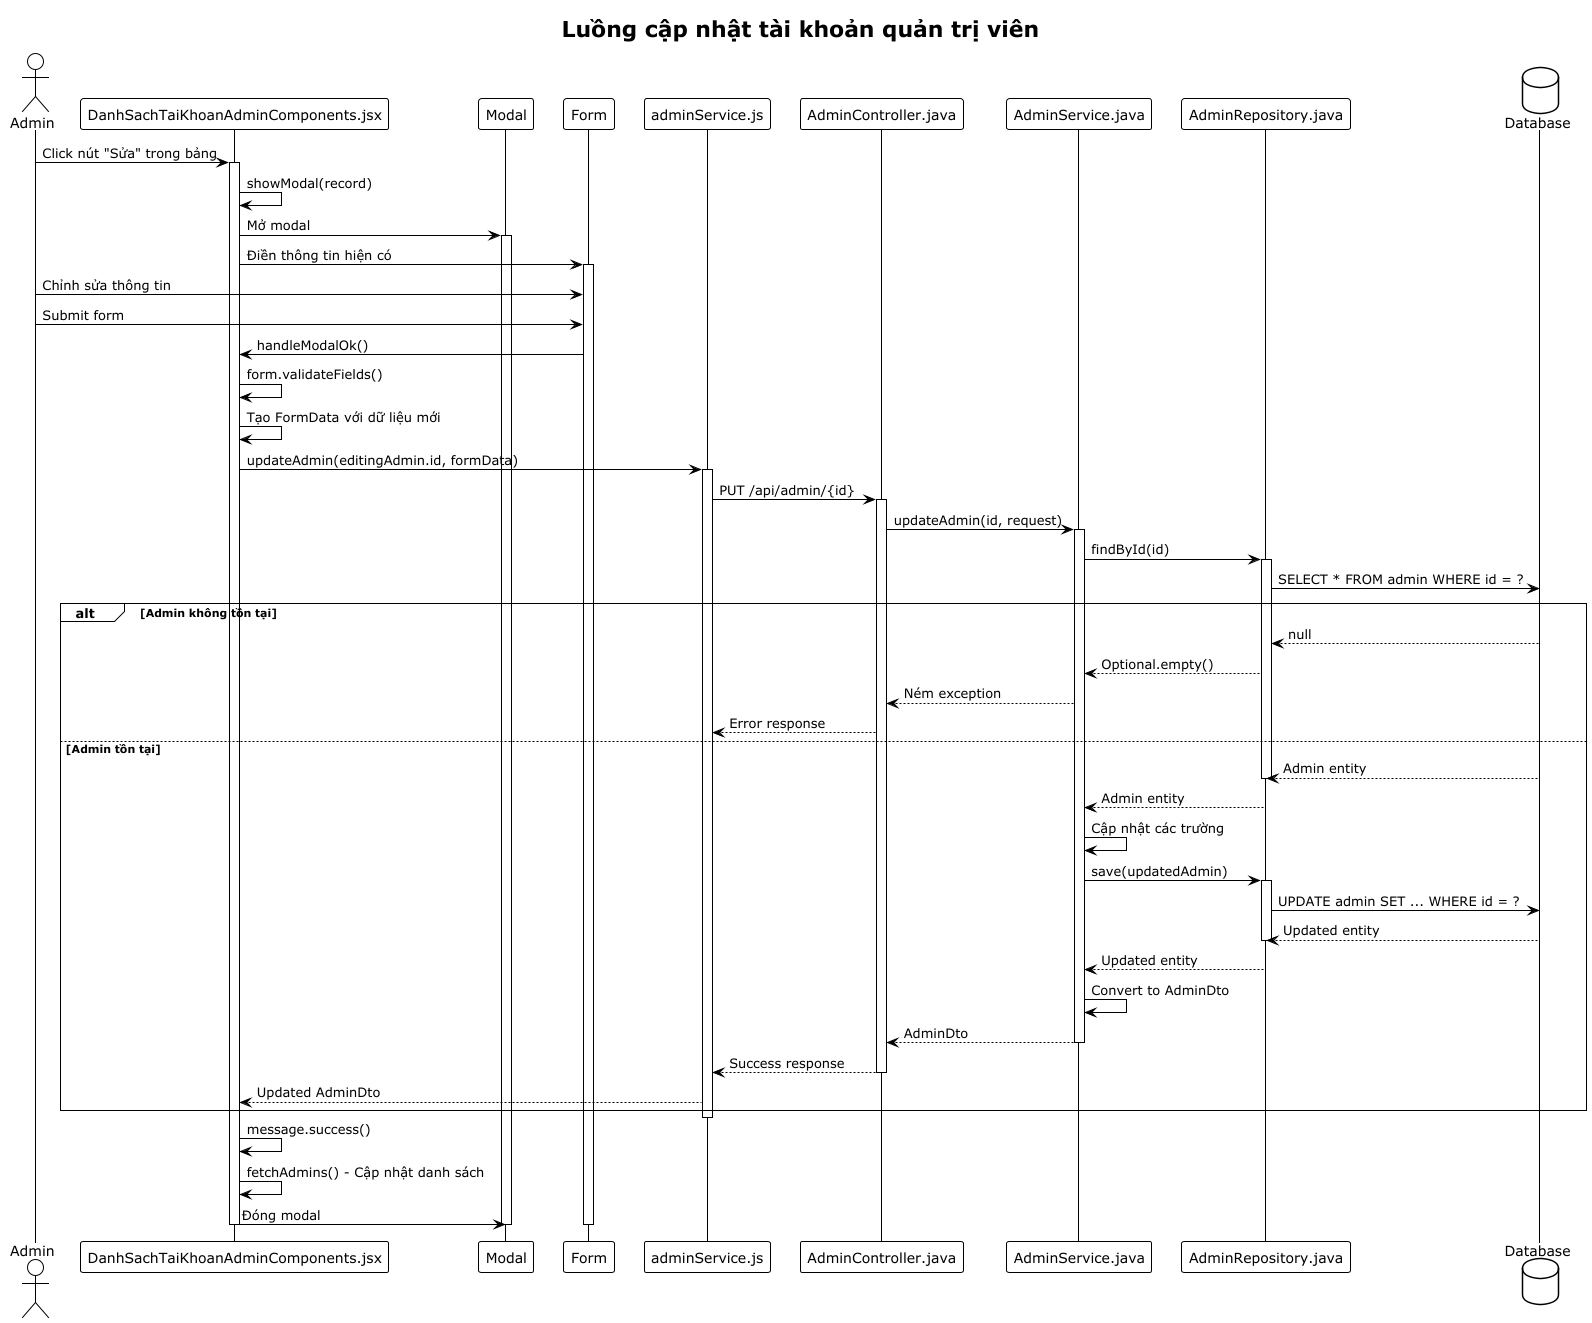

The diagram above was rendered by PlantUML. Its source (embedded in the PNG):
@startuml
!theme plain
title Luồng cập nhật tài khoản quản trị viên

actor Admin as admin
participant "DanhSachTaiKhoanAdminComponents.jsx" as component
participant "Modal" as modal
participant "Form" as form
participant "adminService.js" as service
participant "AdminController.java" as controller
participant "AdminService.java" as adminService
participant "AdminRepository.java" as repository
database "Database" as db

admin -> component: Click nút "Sửa" trong bảng
activate component
component -> component: showModal(record)
component -> modal: Mở modal
activate modal
component -> form: Điền thông tin hiện có
activate form


admin -> form: Chỉnh sửa thông tin
admin -> form: Submit form
form -> component: handleModalOk()
component -> component: form.validateFields()
component -> component: Tạo FormData với dữ liệu mới

component -> service: updateAdmin(editingAdmin.id, formData)
activate service
service -> controller: PUT /api/admin/{id}
activate controller
controller -> adminService: updateAdmin(id, request)
activate adminService

adminService -> repository: findById(id)
activate repository
repository -> db: SELECT * FROM admin WHERE id = ?
alt Admin không tồn tại
    db --> repository: null
    repository --> adminService: Optional.empty()
    adminService --> controller: Ném exception
    controller --> service: Error response
else Admin tồn tại
    db --> repository: Admin entity
    deactivate repository
    repository --> adminService: Admin entity

    adminService -> adminService: Cập nhật các trường


    adminService -> repository: save(updatedAdmin)
    activate repository
    repository -> db: UPDATE admin SET ... WHERE id = ?
    db --> repository: Updated entity
    deactivate repository
    repository --> adminService: Updated entity
    adminService -> adminService: Convert to AdminDto
    adminService --> controller: AdminDto
    deactivate adminService
    controller --> service: Success response
    deactivate controller
    service --> component: Updated AdminDto
end
deactivate service

component -> component: message.success()
component -> component: fetchAdmins() - Cập nhật danh sách
component -> modal: Đóng modal

deactivate form
deactivate modal
deactivate component
@enduml